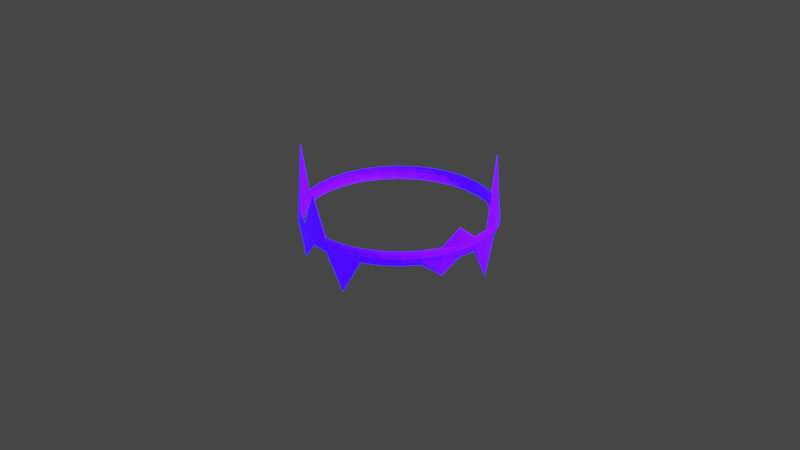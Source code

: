 # Source: 2.blend  (saved by Blender 3.3.6; exported with 4.5.12 LTS)
import bpy
from mathutils import Matrix  # noqa: F401  (used for matrix-valued properties, if any)

bpy.ops.wm.read_factory_settings(use_empty=True)
scene = bpy.context.scene
scene.name = 'Scene'

# ---- collections
col_collection = bpy.data.collections.new('Collection'); scene.collection.children.link(col_collection)

# ---- materials (node trees are filled in below, after node groups)
mat_x = bpy.data.materials.new('材质')

# ---- material node trees
mat_x.use_nodes = True; mat_x.node_tree.nodes.clear()
_N = mat_x.node_tree.nodes; _L = mat_x.node_tree.links
n0 = _N.new('ShaderNodeBsdfPrincipled'); n0.name = 'Principled BSDF'; n0.location = (10, 300)
n0.distribution = 'GGX'
n0.subsurface_method = 'RANDOM_WALK_SKIN'
n0.inputs[0].default_value = (0.6177, 0.0, 0.8, 1.0)
n0.inputs[3].default_value = 1.45
n0.inputs[27].default_value = (0.002512, 0.0, 1.0, 1.0)
n0.inputs[28].default_value = 10.0
n1 = _N.new('ShaderNodeOutputMaterial'); n1.name = 'Material Output'; n1.location = (300, 300)
_L.new(n0.outputs[0], n1.inputs[0])
n1.is_active_output = True

# ---- world
world_world = bpy.data.worlds.new('World'); scene.world = world_world
world_world.use_nodes = True; world_world.node_tree.nodes.clear()
_N = world_world.node_tree.nodes; _L = world_world.node_tree.links
n0 = _N.new('ShaderNodeOutputWorld'); n0.name = 'World Output'; n0.location = (300, 300)
n1 = _N.new('ShaderNodeBackground'); n1.name = 'Background'; n1.location = (10, 300)
n1.inputs[0].default_value = (0.05088, 0.05088, 0.05088, 1.0)
_L.new(n1.outputs[0], n0.inputs[0])
n0.is_active_output = True
world_world.color = (0.05088, 0.05088, 0.05088)
world_world.use_sun_shadow = False
world_world.sun_shadow_jitter_overblur = 0.0

# ---- cameras
cam_camera = bpy.data.cameras.new('Camera')
cam_camera.clip_end = 100.0
cam_camera.ortho_scale = 7.314

# ---- lights
light_light = bpy.data.lights.new('Light', 'POINT')
light_light.transmission_factor = 0.0
light_light.energy = 1000.0
light_light.shadow_soft_size = 0.1
light_light.shadow_maximum_resolution = 0.006
light_light.use_absolute_resolution = True

# ---- meshes
me_x = bpy.data.meshes.new('圆环')
me_x.from_pydata([(0.0, 1.0, 0.0), (-0.1951, 0.9808, 0.0), (-0.3827, 0.9239, 0.0), (-0.5556, 0.8315, 0.0), (-0.7071, 0.7071, 0.0), (-0.8315, 0.5556, 0.0), (-0.9239, 0.3827, -0.07058), (-0.9808, 0.1951, 0.0), (-1.0, 0.0, 0.0), (-0.9808, -0.1951, -0.2075), (-0.9239, -0.3827, 0.0), (-0.8315, -0.5556, 0.0), (-0.7071, -0.7071, -0.3603), (-0.5556, -0.8315, 0.0), (-0.3827, -0.9239, 0.0), (-0.1951, -0.9808, 0.0), (0.0, -1.0, 0.0), (0.1951, -0.9808, -0.143), (0.3827, -0.9239, 0.0), (0.5556, -0.8315, 0.0), (0.7071, -0.7071, -0.3585), (0.8315, -0.5556, 0.0), (0.9239, -0.3827, 0.0), (0.9808, -0.1951, 0.0), (1.0, 0.0, -0.08306), (0.9808, 0.1951, 0.0), (0.9239, 0.3827, 0.0), (0.8315, 0.5556, 0.0), (0.7071, 0.7071, 0.0), (0.5556, 0.8315, 0.0), (0.3827, 0.9239, 0.0), (0.1951, 0.9808, 0.0), (0.0, 1.0, 0.1467), (-0.1951, 0.9808, 0.1467), (-0.3827, 0.9239, 0.1467), (-0.5556, 0.8315, 0.1467), (-0.7071, 0.7071, 0.1467), (-0.8315, 0.5556, 0.1467), (-0.9239, 0.3827, 0.7468), (-0.9808, 0.1951, 0.1467), (-1.0, 0.0, 0.1467), (-0.9808, -0.1951, 0.1467), (-0.9239, -0.3827, 0.528), (-0.8315, -0.5556, 0.1467), (-0.7071, -0.7071, 0.1467), (-0.5556, -0.8315, 0.1467), (-0.3827, -0.9239, 0.1467), (-0.1951, -0.9808, 0.1467), (0.0, -1.0, 0.1467), (0.1951, -0.9808, 0.1467), (0.3827, -0.9239, 0.3093), (0.5556, -0.8315, 0.1467), (0.7071, -0.7071, 0.1467), (0.8315, -0.5556, 0.8612), (0.9239, -0.3827, 0.1467), (0.9808, -0.1951, 0.2619), (1.0, 0.0, 0.1467), (0.9808, 0.1951, 0.1467), (0.9239, 0.3827, 0.1467), (0.8315, 0.5556, 0.1467), (0.7071, 0.7071, 0.1467), (0.5556, 0.8315, 0.1467), (0.3827, 0.9239, 0.1467), (0.1951, 0.9808, 0.1467), (-7.694e-11, -1.01, 0.1174), (-7.694e-11, -1.01, 0.02934), (-1.164e-10, -1.017, 0.07337), (0.1971, -0.9909, 0.02934), (0.1971, -0.9909, 0.1174), (0.1984, -0.9972, 0.07337), (-0.5613, 0.8401, 0.1174), (-0.5613, 0.8401, 0.02934), (-0.5649, 0.8454, 0.07337), (-0.7144, 0.7144, 0.02934), (-0.7144, 0.7144, 0.1174), (-0.7189, 0.7189, 0.07337), (0.3866, 0.9334, 0.1174), (0.3866, 0.9334, 0.02934), (0.3891, 0.9393, 0.07337), (0.1971, 0.9909, 0.02934), (0.1971, 0.9909, 0.1174), (0.1984, 0.9972, 0.07337), (0.3866, -0.9334, 0.02934), (0.3866, -0.9334, 0.1174), (0.3891, -0.9393, 0.07337), (-0.8401, 0.5613, 0.02934), (-0.8401, 0.5613, 0.1174), (-0.8454, 0.5649, 0.07337), (-7.694e-11, 1.01, 0.02934), (-7.694e-11, 1.01, 0.1174), (-1.164e-10, 1.017, 0.07337), (0.5613, -0.8401, 0.02934), (0.5613, -0.8401, 0.1174), (0.5649, -0.8454, 0.07337), (-0.9334, 0.3866, 0.02934), (-0.9334, 0.3866, 0.1174), (-0.9393, 0.3891, 0.07337), (0.7144, -0.7144, 0.02934), (0.7144, -0.7144, 0.1174), (0.7189, -0.7189, 0.07337), (-0.9909, 0.1971, 0.02934), (-0.9909, 0.1971, 0.1174), (-0.9972, 0.1984, 0.07337), (0.8401, -0.5613, 0.02934), (0.8401, -0.5613, 0.1174), (0.8454, -0.5649, 0.07337), (-1.01, -1.346e-10, 0.02934), (-1.01, -1.346e-10, 0.1174), (-1.017, -1.455e-10, 0.07337), (0.9334, -0.3866, 0.02934), (0.9334, -0.3866, 0.1174), (0.9393, -0.3891, 0.07337), (-0.9909, -0.1971, 0.02934), (-0.9909, -0.1971, 0.1174), (-0.9972, -0.1984, 0.07337), (0.9909, -0.1971, 0.02934), (0.9909, -0.1971, 0.1174), (0.9972, -0.1984, 0.07337), (-0.9334, -0.3866, 0.02934), (-0.9334, -0.3866, 0.1174), (-0.9393, -0.3891, 0.07337), (1.01, -1.346e-10, 0.02934), (1.01, -1.346e-10, 0.1174), (1.017, -2.037e-10, 0.07337), (-0.8401, -0.5613, 0.02934), (-0.8401, -0.5613, 0.1174), (-0.8454, -0.5649, 0.07337), (0.9909, 0.1971, 0.02934), (0.9909, 0.1971, 0.1174), (0.9972, 0.1984, 0.07337), (-0.7144, -0.7144, 0.02934), (-0.7144, -0.7144, 0.1174), (-0.7189, -0.7189, 0.07337), (0.9334, 0.3866, 0.02934), (0.9334, 0.3866, 0.1174), (0.9393, 0.3891, 0.07337), (-0.5613, -0.8401, 0.02934), (-0.5613, -0.8401, 0.1174), (-0.5649, -0.8454, 0.07337), (0.8401, 0.5613, 0.02934), (0.8401, 0.5613, 0.1174), (0.8454, 0.5649, 0.07337), (-0.3866, -0.9334, 0.02934), (-0.3866, -0.9334, 0.1174), (-0.3891, -0.9393, 0.07337), (-0.1971, 0.9909, 0.02934), (-0.1971, 0.9909, 0.1174), (-0.1984, 0.9972, 0.07337), (0.7144, 0.7144, 0.02934), (0.7144, 0.7144, 0.1174), (0.7189, 0.7189, 0.07337), (-0.1971, -0.9909, 0.02934), (-0.1971, -0.9909, 0.1174), (-0.1984, -0.9972, 0.07337), (-0.3866, 0.9334, 0.02934), (-0.3866, 0.9334, 0.1174), (-0.3891, 0.9393, 0.07337), (0.5613, 0.8401, 0.02934), (0.5613, 0.8401, 0.1174), (0.5649, 0.8454, 0.07337)], [], [(16, 15, 151, 65), (3, 2, 154, 71), (30, 29, 157, 77), (70, 155, 34, 35), (76, 158, 61, 62), (19, 18, 82, 91), (6, 5, 85, 94), (1, 0, 88, 145), (7, 6, 94, 100), (21, 20, 97, 103), (8, 7, 100, 106), (22, 21, 103, 109), (9, 8, 106, 112), (23, 22, 109, 115), (10, 9, 112, 118), (24, 23, 115, 121), (11, 10, 118, 124), (25, 24, 121, 127), (12, 11, 124, 130), (26, 25, 127, 133), (13, 12, 130, 136), (27, 26, 133, 139), (14, 13, 136, 142), (28, 27, 139, 148), (20, 19, 91, 97), (15, 14, 142, 151), (2, 1, 145, 154), (29, 28, 148, 157), (17, 16, 65, 67), (4, 3, 71, 73), (31, 30, 77, 79), (0, 31, 79, 88), (5, 4, 73, 85), (18, 17, 67, 82), (158, 149, 60, 61), (155, 146, 33, 34), (152, 143, 46, 47), (149, 140, 59, 60), (146, 89, 32, 33), (143, 137, 45, 46), (140, 134, 58, 59), (137, 131, 44, 45), (134, 128, 57, 58), (131, 125, 43, 44), (128, 122, 56, 57), (125, 119, 42, 43), (122, 116, 55, 56), (119, 113, 41, 42), (116, 110, 54, 55), (113, 107, 40, 41), (110, 104, 53, 54), (107, 101, 39, 40), (104, 98, 52, 53), (101, 95, 38, 39), (98, 92, 51, 52), (95, 86, 37, 38), (92, 83, 50, 51), (89, 80, 63, 32), (86, 74, 36, 37), (83, 68, 49, 50), (80, 76, 62, 63), (74, 70, 35, 36), (68, 64, 48, 49), (158, 76, 78, 159), (159, 78, 77, 157), (155, 70, 72, 156), (156, 72, 71, 154), (152, 64, 66, 153), (153, 66, 65, 151), (149, 158, 159, 150), (150, 159, 157, 148), (146, 155, 156, 147), (147, 156, 154, 145), (143, 152, 153, 144), (144, 153, 151, 142), (140, 149, 150, 141), (141, 150, 148, 139), (89, 146, 147, 90), (90, 147, 145, 88), (137, 143, 144, 138), (138, 144, 142, 136), (134, 140, 141, 135), (135, 141, 139, 133), (131, 137, 138, 132), (132, 138, 136, 130), (128, 134, 135, 129), (129, 135, 133, 127), (125, 131, 132, 126), (126, 132, 130, 124), (122, 128, 129, 123), (123, 129, 127, 121), (119, 125, 126, 120), (120, 126, 124, 118), (116, 122, 123, 117), (117, 123, 121, 115), (113, 119, 120, 114), (114, 120, 118, 112), (110, 116, 117, 111), (111, 117, 115, 109), (107, 113, 114, 108), (108, 114, 112, 106), (104, 110, 111, 105), (105, 111, 109, 103), (101, 107, 108, 102), (102, 108, 106, 100), (98, 104, 105, 99), (99, 105, 103, 97), (95, 101, 102, 96), (96, 102, 100, 94), (92, 98, 99, 93), (93, 99, 97, 91), (86, 95, 96, 87), (87, 96, 94, 85), (83, 92, 93, 84), (84, 93, 91, 82), (80, 89, 90, 81), (81, 90, 88, 79), (74, 86, 87, 75), (75, 87, 85, 73), (68, 83, 84, 69), (69, 84, 82, 67), (76, 80, 81, 78), (78, 81, 79, 77), (70, 74, 75, 72), (72, 75, 73, 71), (64, 68, 69, 66), (66, 69, 67, 65), (64, 152, 47, 48)])
_uv = me_x.uv_layers.new(name='UV 贴图')
_uv.uv.foreach_set('vector', [0.0, 0.0, 0.0, 0.0, 0.0, 0.0, 0.0, 0.0, 0.0, 0.0, 0.0, 0.0, 0.0, 0.0, 0.0, 0.0, 0.0, 0.0, 0.0, 0.0, 0.0, 0.0, 0.0, 0.0, 0.0, 0.0, 0.0, 0.0, 0.0, 0.0, 0.0, 0.0, 0.0, 0.0, 0.0, 0.0, 0.0, 0.0, 0.0, 0.0, 0.0, 0.0, 0.0, 0.0, 0.0, 0.0, 0.0, 0.0, 0.0, 0.0, 0.0, 0.0, 0.0, 0.0, 0.0, 0.0, 0.0, 0.0, 0.0, 0.0, 0.0, 0.0, 0.0, 0.0, 0.0, 0.0, 0.0, 0.0, 0.0, 0.0, 0.0, 0.0, 0.0, 0.0, 0.0, 0.0, 0.0, 0.0, 0.0, 0.0, 0.0, 0.0, 0.0, 0.0, 0.0, 0.0, 0.0, 0.0, 0.0, 0.0, 0.0, 0.0, 0.0, 0.0, 0.0, 0.0, 0.0, 0.0, 0.0, 0.0, 0.0, 0.0, 0.0, 0.0, 0.0, 0.0, 0.0, 0.0, 0.0, 0.0, 0.0, 0.0, 0.0, 0.0, 0.0, 0.0, 0.0, 0.0, 0.0, 0.0, 0.0, 0.0, 0.0, 0.0, 0.0, 0.0, 0.0, 0.0, 0.0, 0.0, 0.0, 0.0, 0.0, 0.0, 0.0, 0.0, 0.0, 0.0, 0.0, 0.0, 0.0, 0.0, 0.0, 0.0, 0.0, 0.0, 0.0, 0.0, 0.0, 0.0, 0.0, 0.0, 0.0, 0.0, 0.0, 0.0, 0.0, 0.0, 0.0, 0.0, 0.0, 0.0, 0.0, 0.0, 0.0, 0.0, 0.0, 0.0, 0.0, 0.0, 0.0, 0.0, 0.0, 0.0, 0.0, 0.0, 0.0, 0.0, 0.0, 0.0, 0.0, 0.0, 0.0, 0.0, 0.0, 0.0, 0.0, 0.0, 0.0, 0.0, 0.0, 0.0, 0.0, 0.0, 0.0, 0.0, 0.0, 0.0, 0.0, 0.0, 0.0, 0.0, 0.0, 0.0, 0.0, 0.0, 0.0, 0.0, 0.0, 0.0, 0.0, 0.0, 0.0, 0.0, 0.0, 0.0, 0.0, 0.0, 0.0, 0.0, 0.0, 0.0, 0.0, 0.0, 0.0, 0.0, 0.0, 0.0, 0.0, 0.0, 0.0, 0.0, 0.0, 0.0, 0.0, 0.0, 0.0, 0.0, 0.0, 0.0, 0.0, 0.0, 0.0, 0.0, 0.0, 0.0, 0.0, 0.0, 0.0, 0.0, 0.0, 0.0, 0.0, 0.0, 0.0, 0.0, 0.0, 0.0, 0.0, 0.0, 0.0, 0.0, 0.0, 0.0, 0.0, 0.0, 0.0, 0.0, 0.0, 0.0, 0.0, 0.0, 0.0, 0.0, 0.0, 0.0, 0.0, 0.0, 0.0, 0.0, 0.0, 0.0, 0.0, 0.0, 0.0, 0.0, 0.0, 0.0, 0.0, 0.0, 0.0, 0.0, 0.0, 0.0, 0.0, 0.0, 0.0, 0.0, 0.0, 0.0, 0.0, 0.0, 0.0, 0.0, 0.0, 0.0, 0.0, 0.0, 0.0, 0.0, 0.0, 0.0, 0.0, 0.0, 0.0, 0.0, 0.0, 0.0, 0.0, 0.0, 0.0, 0.0, 0.0, 0.0, 0.0, 0.0, 0.0, 0.0, 0.0, 0.0, 0.0, 0.0, 0.0, 0.0, 0.0, 0.0, 0.0, 0.0, 0.0, 0.0, 0.0, 0.0, 0.0, 0.0, 0.0, 0.0, 0.0, 0.0, 0.0, 0.0, 0.0, 0.0, 0.0, 0.0, 0.0, 0.0, 0.0, 0.0, 0.0, 0.0, 0.0, 0.0, 0.0, 0.0, 0.0, 0.0, 0.0, 0.0, 0.0, 0.0, 0.0, 0.0, 0.0, 0.0, 0.0, 0.0, 0.0, 0.0, 0.0, 0.0, 0.0, 0.0, 0.0, 0.0, 0.0, 0.0, 0.0, 0.0, 0.0, 0.0, 0.0, 0.0, 0.0, 0.0, 0.0, 0.0, 0.0, 0.0, 0.0, 0.0, 0.0, 0.0, 0.0, 0.0, 0.0, 0.0, 0.0, 0.0, 0.0, 0.0, 0.0, 0.0, 0.0, 0.0, 0.0, 0.0, 0.0, 0.0, 0.0, 0.0, 0.0, 0.0, 0.0, 0.0, 0.0, 0.0, 0.0, 0.0, 0.0, 0.0, 0.0, 0.0, 0.0, 0.0, 0.0, 0.0, 0.0, 0.0, 0.0, 0.0, 0.0, 0.0, 0.0, 0.0, 0.0, 0.0, 0.0, 0.0, 0.0, 0.0, 0.0, 0.0, 0.0, 0.0, 0.0, 0.0, 0.0, 0.0, 0.0, 0.0, 0.0, 0.0, 0.0, 0.0, 0.0, 0.0, 0.0, 0.0, 0.0, 0.0, 0.0, 0.0, 0.0, 0.0, 0.0, 0.0, 0.0, 0.0, 0.0, 0.0, 0.0, 0.0, 0.0, 0.0, 0.0, 0.0, 0.0, 0.0, 0.0, 0.0, 0.0, 0.0, 0.0, 0.0, 0.0, 0.0, 0.0, 0.0, 0.0, 0.0, 0.0, 0.0, 0.0, 0.0, 0.0, 0.0, 0.0, 0.0, 0.0, 0.0, 0.0, 0.0, 0.0, 0.0, 0.0, 0.0, 0.0, 0.0, 0.0, 0.0, 0.0, 0.0, 0.0, 0.0, 0.0, 0.0, 0.0, 0.0, 0.0, 0.0, 0.0, 0.0, 0.0, 0.0, 0.0, 0.0, 0.0, 0.0, 0.0, 0.0, 0.0, 0.0, 0.0, 0.0, 0.0, 0.0, 0.0, 0.0, 0.0, 0.0, 0.0, 0.0, 0.0, 0.0, 0.0, 0.0, 0.0, 0.0, 0.0, 0.0, 0.0, 0.0, 0.0, 0.0, 0.0, 0.0, 0.0, 0.0, 0.0, 0.0, 0.0, 0.0, 0.0, 0.0, 0.0, 0.0, 0.0, 0.0, 0.0, 0.0, 0.0, 0.0, 0.0, 0.0, 0.0, 0.0, 0.0, 0.0, 0.0, 0.0, 0.0, 0.0, 0.0, 0.0, 0.0, 0.0, 0.0, 0.0, 0.0, 0.0, 0.0, 0.0, 0.0, 0.0, 0.0, 0.0, 0.0, 0.0, 0.0, 0.0, 0.0, 0.0, 0.0, 0.0, 0.0, 0.0, 0.0, 0.0, 0.0, 0.0, 0.0, 0.0, 0.0, 0.0, 0.0, 0.0, 0.0, 0.0, 0.0, 0.0, 0.0, 0.0, 0.0, 0.0, 0.0, 0.0, 0.0, 0.0, 0.0, 0.0, 0.0, 0.0, 0.0, 0.0, 0.0, 0.0, 0.0, 0.0, 0.0, 0.0, 0.0, 0.0, 0.0, 0.0, 0.0, 0.0, 0.0, 0.0, 0.0, 0.0, 0.0, 0.0, 0.0, 0.0, 0.0, 0.0, 0.0, 0.0, 0.0, 0.0, 0.0, 0.0, 0.0, 0.0, 0.0, 0.0, 0.0, 0.0, 0.0, 0.0, 0.0, 0.0, 0.0, 0.0, 0.0, 0.0, 0.0, 0.0, 0.0, 0.0, 0.0, 0.0, 0.0, 0.0, 0.0, 0.0, 0.0, 0.0, 0.0, 0.0, 0.0, 0.0, 0.0, 0.0, 0.0, 0.0, 0.0, 0.0, 0.0, 0.0, 0.0, 0.0, 0.0, 0.0, 0.0, 0.0, 0.0, 0.0, 0.0, 0.0, 0.0, 0.0, 0.0, 0.0, 0.0, 0.0, 0.0, 0.0, 0.0, 0.0, 0.0, 0.0, 0.0, 0.0, 0.0, 0.0, 0.0, 0.0, 0.0, 0.0, 0.0, 0.0, 0.0, 0.0, 0.0, 0.0, 0.0, 0.0, 0.0, 0.0, 0.0, 0.0, 0.0, 0.0, 0.0, 0.0, 0.0, 0.0, 0.0, 0.0, 0.0, 0.0, 0.0, 0.0, 0.0, 0.0, 0.0, 0.0, 0.0, 0.0, 0.0, 0.0, 0.0, 0.0, 0.0, 0.0, 0.0, 0.0, 0.0, 0.0, 0.0, 0.0, 0.0, 0.0, 0.0, 0.0, 0.0, 0.0, 0.0, 0.0, 0.0, 0.0, 0.0, 0.0, 0.0, 0.0, 0.0, 0.0, 0.0, 0.0, 0.0, 0.0, 0.0, 0.0, 0.0, 0.0, 0.0, 0.0, 0.0, 0.0, 0.0, 0.0, 0.0, 0.0, 0.0, 0.0, 0.0, 0.0, 0.0, 0.0, 0.0, 0.0, 0.0, 0.0, 0.0, 0.0, 0.0, 0.0, 0.0, 0.0, 0.0, 0.0, 0.0, 0.0, 0.0, 0.0, 0.0, 0.0, 0.0, 0.0, 0.0, 0.0, 0.0, 0.0, 0.0, 0.0, 0.0, 0.0, 0.0, 0.0, 0.0, 0.0, 0.0, 0.0, 0.0, 0.0, 0.0, 0.0, 0.0, 0.0, 0.0, 0.0, 0.0, 0.0, 0.0, 0.0, 0.0, 0.0, 0.0, 0.0, 0.0, 0.0, 0.0, 0.0, 0.0, 0.0, 0.0, 0.0, 0.0, 0.0, 0.0, 0.0, 0.0, 0.0, 0.0, 0.0, 0.0, 0.0, 0.0, 0.0, 0.0, 0.0, 0.0, 0.0, 0.0, 0.0, 0.0, 0.0, 0.0, 0.0, 0.0, 0.0, 0.0, 0.0, 0.0, 0.0, 0.0, 0.0, 0.0, 0.0, 0.0, 0.0, 0.0, 0.0, 0.0, 0.0, 0.0, 0.0, 0.0, 0.0, 0.0, 0.0, 0.0, 0.0, 0.0, 0.0, 0.0, 0.0, 0.0, 0.0, 0.0, 0.0, 0.0, 0.0, 0.0, 0.0, 0.0, 0.0, 0.0, 0.0, 0.0, 0.0, 0.0, 0.0, 0.0, 0.0, 0.0, 0.0, 0.0, 0.0, 0.0, 0.0, 0.0, 0.0, 0.0, 0.0, 0.0, 0.0, 0.0, 0.0, 0.0, 0.0, 0.0, 0.0, 0.0, 0.0, 0.0, 0.0, 0.0, 0.0, 0.0, 0.0, 0.0, 0.0, 0.0, 0.0, 0.0, 0.0, 0.0, 0.0, 0.0, 0.0, 0.0, 0.0, 0.0, 0.0, 0.0, 0.0, 0.0, 0.0, 0.0, 0.0, 0.0, 0.0, 0.0, 0.0, 0.0, 0.0, 0.0, 0.0, 0.0, 0.0, 0.0, 0.0, 0.0, 0.0, 0.0, 0.0, 0.0, 0.0, 0.0, 0.0, 0.0, 0.0, 0.0, 0.0, 0.0, 0.0, 0.0, 0.0, 0.0, 0.0, 0.0, 0.0])
me_x.materials.append(mat_x)
me_x.update()

# ---- objects
ob_light = bpy.data.objects.new('Light', light_light)
ob_camera = bpy.data.objects.new('Camera', cam_camera)
ob_x = bpy.data.objects.new('圆环', me_x)

# ---- transforms, parenting, visibility, modifiers, constraints
ob_light.location = (4.076, 1.005, 5.904)
ob_light.rotation_euler = (0.6503, 0.05522, 1.866)
ob_light.lock_rotations_4d = False
ob_light.empty_display_type = 'ARROWS'
ob_light.color = (0.0, 0.0, 0.0, 0.0)
ob_light.lineart.crease_threshold = 0.0
ob_camera.location = (7.359, -6.926, 4.958)
ob_camera.rotation_euler = (1.109, 0.0, 0.8149)
ob_camera.lock_rotations_4d = False
ob_camera.empty_display_type = 'ARROWS'
ob_camera.color = (0.0, 0.0, 0.0, 0.0)
ob_camera.display_type = 'WIRE'
ob_camera.lineart.crease_threshold = 0.0
ob_x.location = (0.0, 0.0, 0.0)
ob_x.rotation_euler = (0.0, -0.0, 1.03)

# ---- collection membership
col_collection.objects.link(ob_light)
col_collection.objects.link(ob_camera)
col_collection.objects.link(ob_x)

# ---- scene / render settings (as saved in the file)
scene.camera = ob_camera
scene.frame_start = 1; scene.frame_end = 250; scene.frame_set(1)
scene.render.engine = 'CYCLES'
scene.cycles.samples = 1024
scene.cycles.sampling_pattern = 'TABULATED_SOBOL'
scene.cycles.use_light_tree = False
scene.view_settings.view_transform = 'Filmic'
bpy.context.view_layer.update()
